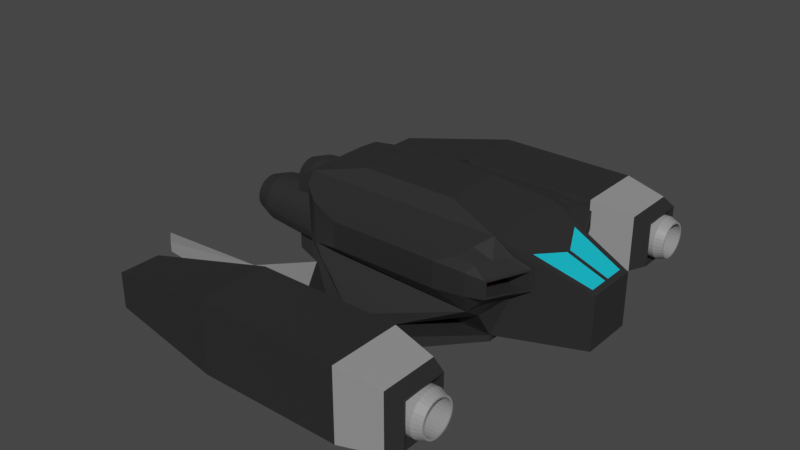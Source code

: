# Source: Grunkyron.blend  (saved by Blender 3.2.14; exported with 4.5.12 LTS)
import bpy
from mathutils import Matrix  # noqa: F401  (used for matrix-valued properties, if any)

bpy.ops.wm.read_factory_settings(use_empty=True)
scene = bpy.context.scene
scene.name = 'Scene'

# ---- collections
col_collection = bpy.data.collections.new('Collection'); scene.collection.children.link(col_collection)

# ---- materials (node trees are filled in below, after node groups)
mat_shipbody = bpy.data.materials.new('ShipBody')
mat_shipbody.alpha_threshold = 0.0
mat_shipbody.use_transparent_shadow = False
mat_shipbody.line_color = (0.0, 0.0, 0.0, 1.0)
mat_metal = bpy.data.materials.new('Metal')
mat_metal.use_transparent_shadow = False
mat_glass = bpy.data.materials.new('Glass')
mat_glass.use_transparent_shadow = False
mat_engine = bpy.data.materials.new('Engine')
mat_engine.use_transparent_shadow = False
mat_weapon = bpy.data.materials.new('Weapon')
mat_weapon.use_transparent_shadow = False

# ---- material node trees
mat_shipbody.use_nodes = True; mat_shipbody.node_tree.nodes.clear()
_N = mat_shipbody.node_tree.nodes; _L = mat_shipbody.node_tree.links
n0 = _N.new('ShaderNodeOutputMaterial'); n0.name = 'Material Output'; n0.location = (300, 300)
n1 = _N.new('ShaderNodeBsdfPrincipled'); n1.name = 'Principled BSDF'; n1.location = (10, 300)
n1.distribution = 'GGX'
n1.subsurface_method = 'RANDOM_WALK_SKIN'
n1.inputs[0].default_value = (0.02539, 0.02539, 0.02539, 1.0)
n1.inputs[2].default_value = 0.4
n1.inputs[3].default_value = 1.45
n1.inputs[27].default_value = (0.0, 0.0, 0.0, 1.0)
n1.inputs[28].default_value = 1.0
_L.new(n1.outputs[0], n0.inputs[0])
n0.is_active_output = True
mat_metal.use_nodes = True; mat_metal.node_tree.nodes.clear()
_N = mat_metal.node_tree.nodes; _L = mat_metal.node_tree.links
n0 = _N.new('ShaderNodeBsdfPrincipled'); n0.name = 'Principled BSDF'; n0.location = (10, 300)
n0.distribution = 'GGX'
n0.subsurface_method = 'RANDOM_WALK_SKIN'
n0.inputs[0].default_value = (0.2846, 0.2846, 0.2846, 1.0)
n0.inputs[3].default_value = 1.45
n0.inputs[27].default_value = (0.0, 0.0, 0.0, 1.0)
n0.inputs[28].default_value = 1.0
n1 = _N.new('ShaderNodeOutputMaterial'); n1.name = 'Material Output'; n1.location = (300, 300)
_L.new(n0.outputs[0], n1.inputs[0])
n1.is_active_output = True
mat_glass.use_nodes = True; mat_glass.node_tree.nodes.clear()
_N = mat_glass.node_tree.nodes; _L = mat_glass.node_tree.links
n0 = _N.new('ShaderNodeBsdfPrincipled'); n0.name = 'Principled BSDF'; n0.location = (10, 300)
n0.distribution = 'GGX'
n0.subsurface_method = 'RANDOM_WALK_SKIN'
n0.inputs[0].default_value = (0.006663, 0.5879, 0.8, 1.0)
n0.inputs[3].default_value = 1.45
n0.inputs[27].default_value = (0.0, 0.0, 0.0, 1.0)
n0.inputs[28].default_value = 1.0
n1 = _N.new('ShaderNodeOutputMaterial'); n1.name = 'Material Output'; n1.location = (300, 300)
_L.new(n0.outputs[0], n1.inputs[0])
n1.is_active_output = True
mat_engine.use_nodes = True; mat_engine.node_tree.nodes.clear()
_N = mat_engine.node_tree.nodes; _L = mat_engine.node_tree.links
n0 = _N.new('ShaderNodeBsdfPrincipled'); n0.name = 'Principled BSDF'; n0.location = (10, 300)
n0.distribution = 'GGX'
n0.subsurface_method = 'RANDOM_WALK_SKIN'
n0.inputs[0].default_value = (0.8, 0.0, 0.002626, 1.0)
n0.inputs[3].default_value = 1.45
n0.inputs[27].default_value = (0.0, 0.0, 0.0, 1.0)
n0.inputs[28].default_value = 1.0
n1 = _N.new('ShaderNodeOutputMaterial'); n1.name = 'Material Output'; n1.location = (300, 300)
_L.new(n0.outputs[0], n1.inputs[0])
n1.is_active_output = True
mat_weapon.use_nodes = True; mat_weapon.node_tree.nodes.clear()
_N = mat_weapon.node_tree.nodes; _L = mat_weapon.node_tree.links
n0 = _N.new('ShaderNodeBsdfPrincipled'); n0.name = 'Principled BSDF'; n0.location = (10, 300)
n0.distribution = 'GGX'
n0.subsurface_method = 'RANDOM_WALK_SKIN'
n0.inputs[0].default_value = (0.8, 0.01799, 0.3802, 1.0)
n0.inputs[3].default_value = 1.45
n0.inputs[27].default_value = (0.0, 0.0, 0.0, 1.0)
n0.inputs[28].default_value = 1.0
n1 = _N.new('ShaderNodeOutputMaterial'); n1.name = 'Material Output'; n1.location = (300, 300)
_L.new(n0.outputs[0], n1.inputs[0])
n1.is_active_output = True

# ---- world
world_world = bpy.data.worlds.new('World'); scene.world = world_world
world_world.use_nodes = True; world_world.node_tree.nodes.clear()
_N = world_world.node_tree.nodes; _L = world_world.node_tree.links
n0 = _N.new('ShaderNodeOutputWorld'); n0.name = 'World Output'; n0.location = (300, 300)
n1 = _N.new('ShaderNodeBackground'); n1.name = 'Background'; n1.location = (10, 300)
n1.inputs[0].default_value = (0.05088, 0.05088, 0.05088, 1.0)
_L.new(n1.outputs[0], n0.inputs[0])
n0.is_active_output = True
world_world.color = (0.05088, 0.05088, 0.05088)
world_world.use_sun_shadow = False
world_world.sun_shadow_jitter_overblur = 0.0

# ---- meshes
me_cube = bpy.data.meshes.new('Cube')
me_cube.from_pydata([(1.0, 1.0, 1.0), (1.0, 1.0, -1.203), (1.0, -1.0, 1.0), (1.0, -1.0, -1.203), (0.551, 1.0, 0.7517), (0.551, 1.0, -0.992), (0.551, -1.0, 0.7517), (0.551, -1.0, -0.992), (5.741, 0.905, 0.9729), (5.667, 1.0, -1.187), (5.741, -0.905, 0.9729), (5.667, -1.0, -1.187), (2.491, 2.0, 0.6667), (2.491, 2.0, 0.07093), (5.0, 2.0, 0.6667), (5.0, 2.0, 0.07093), (7.543, 0.4909, 0.3119), (7.667, 0.6, -0.9333), (7.593, -0.5346, 0.2938), (7.667, -0.6, -0.9333), (1.0, -1.0, -1.333), (1.0, 1.0, -1.333), (5.667, -1.0, -1.333), (5.667, 1.0, -1.333), (3.887, 3.0, -1.0), (2.447, 3.0, -1.0), (3.887, 3.0, -1.333), (2.447, 3.0, -1.333), (5.854, 0.9691, 0.4608), (1.693, 1.7, -0.1856), (5.57, 1.778, 0.4773), (5.579, 1.7, -0.3551), (1.229, 1.35, -0.4354), (5.854, 0.9691, 0.1413), (5.57, 1.778, 0.2318), (5.619, 1.35, -0.5905), (4.068, 2.066, -1.086), (3.219, 2.278, -1.069), (3.051, 2.278, -1.069), (2.295, 2.066, -1.086), (5.22, 3.333, 1.192e-07), (1.883, 3.333, 1.28e-07), (5.22, 3.333, -1.667), (1.883, 3.333, -1.667), (5.22, 5.0, 1.192e-07), (1.883, 5.0, 1.28e-07), (5.22, 5.0, -1.667), (1.883, 5.0, -1.667), (-1.022, 3.686, -1.454), (-1.022, 3.686, -0.6203), (-1.022, 4.648, -1.454), (-1.022, 4.648, -0.6203), (6.22, 3.5, -0.1667), (6.22, 3.5, -1.5), (6.22, 4.833, -0.1667), (6.22, 4.833, -1.5), (6.553, 3.633, -0.2567), (6.553, 3.633, -1.323), (6.553, 4.7, -0.2567), (6.553, 4.7, -1.323), (6.227, 3.715, -0.3381), (6.553, 3.668, -0.2916), (6.553, 3.668, -1.288), (6.227, 3.715, -1.242), (6.553, 4.665, -0.2916), (6.227, 4.619, -0.3381), (6.227, 4.619, -1.242), (6.553, 4.665, -1.288), (6.477, 0.8927, 0.5403), (6.477, 0.8927, 0.05129), (6.087, 1.854, 0.5598), (6.087, 1.854, 0.159), (6.462, 0.9357, 0.4955), (6.462, 0.9357, 0.102), (6.102, 1.811, 0.5133), (6.102, 1.811, 0.2), (2.238, 0.6879, 1.296), (2.238, -0.6879, 1.296), (4.429, 0.6879, 1.296), (4.429, -0.6879, 1.296), (1.229, 1.391, 0.8637), (1.693, 1.718, 0.7518), (5.475, 1.393, 0.8636), (5.343, 1.72, 0.7543), (6.269, 1.334, 0.1007), (6.147, 1.682, 0.1397), (6.259, 1.362, 0.5528), (6.146, 1.684, 0.5564), (6.057, 0.9463, -0.2002), (5.967, 1.342, -0.1163), (5.876, 1.691, -0.05189), (5.698, 1.927, 0.1149), (5.693, 1.927, 0.6132), (5.766, 1.73, 0.7105), (5.917, 1.368, 0.7099), (6.072, 0.959, 0.6941), (0.07932, 2.002, -1.192), (0.5734, 2.838, -1.113), (1.723, 2.0, -1.101), (1.723, 2.0, -1.333), (0.08071, 2.004, -1.322), (0.5759, 2.842, -1.344), (-2.575, 2.138, -1.35), (-2.576, 2.136, -1.219), (-2.079, 2.533, -1.14), (-2.076, 2.537, -1.372), (5.667, 1.0, 1.0), (5.667, -1.0, 1.0), (7.667, 0.6, 0.2667), (7.667, -0.6, 0.2667), (5.741, 0.0, 0.9729), (7.543, 0.05251, 0.3119), (6.667, -0.7198, 0.6333), (6.372, 0.7212, 0.7413), (6.697, 0.05251, 0.6223), (7.593, 0.5346, 0.2938), (7.593, 0.0, 0.2938), (6.282, 0.7923, 0.7742), (6.667, 0.0, 0.6333), (6.218, 4.168, -0.2966), (6.218, 4.265, -0.3061), (6.218, 4.358, -0.3342), (6.218, 4.444, -0.38), (6.218, 4.519, -0.4416), (6.218, 4.581, -0.5166), (6.218, 4.627, -0.6022), (6.218, 4.655, -0.695), (6.218, 4.665, -0.7916), (6.218, 4.655, -0.8882), (6.218, 4.627, -0.981), (6.218, 4.581, -1.067), (6.218, 4.519, -1.142), (6.218, 4.444, -1.203), (6.218, 4.358, -1.249), (6.218, 4.265, -1.277), (6.218, 4.168, -1.287), (6.218, 4.071, -1.277), (6.218, 3.978, -1.249), (6.218, 3.892, -1.203), (6.218, 3.817, -1.142), (6.218, 3.755, -1.067), (6.218, 3.709, -0.981), (6.218, 3.681, -0.8882), (6.218, 3.671, -0.7916), (6.218, 3.681, -0.695), (6.218, 3.709, -0.6022), (6.218, 3.755, -0.5166), (6.218, 3.817, -0.4416), (6.218, 3.892, -0.38), (6.218, 3.978, -0.3342), (6.218, 4.071, -0.3061), (6.647, 4.265, -0.3061), (6.647, 4.168, -0.2966), (6.647, 4.358, -0.3342), (6.647, 4.444, -0.38), (6.647, 4.519, -0.4416), (6.647, 4.581, -0.5166), (6.647, 4.627, -0.6022), (6.647, 4.655, -0.695), (6.647, 4.665, -0.7916), (6.647, 4.655, -0.8882), (6.647, 4.627, -0.981), (6.647, 4.581, -1.067), (6.647, 4.519, -1.142), (6.647, 4.444, -1.203), (6.647, 4.358, -1.249), (6.647, 4.265, -1.277), (6.647, 4.168, -1.287), (6.647, 4.071, -1.277), (6.647, 3.978, -1.249), (6.647, 3.892, -1.203), (6.647, 3.817, -1.142), (6.647, 3.755, -1.067), (6.647, 3.709, -0.981), (6.647, 3.681, -0.8882), (6.647, 3.671, -0.7916), (6.647, 3.681, -0.695), (6.647, 3.709, -0.6022), (6.647, 3.755, -0.5166), (6.647, 3.817, -0.4416), (6.647, 3.892, -0.38), (6.647, 3.978, -0.3342), (6.647, 4.071, -0.3061), (6.848, 4.25, -0.3828), (6.848, 4.168, -0.3748), (6.848, 4.328, -0.4065), (6.848, 4.4, -0.445), (6.848, 4.464, -0.4969), (6.848, 4.516, -0.56), (6.848, 4.554, -0.6321), (6.848, 4.578, -0.7103), (6.848, 4.586, -0.7916), (6.848, 4.578, -0.8729), (6.848, 4.554, -0.9511), (6.848, 4.516, -1.023), (6.848, 4.464, -1.086), (6.848, 4.4, -1.138), (6.848, 4.328, -1.177), (6.848, 4.25, -1.2), (6.848, 4.168, -1.208), (6.848, 4.086, -1.2), (6.848, 4.008, -1.177), (6.848, 3.936, -1.138), (6.848, 3.872, -1.086), (6.848, 3.82, -1.023), (6.848, 3.781, -0.9511), (6.848, 3.758, -0.8729), (6.848, 3.75, -0.7916), (6.848, 3.758, -0.7103), (6.848, 3.781, -0.6321), (6.848, 3.82, -0.56), (6.848, 3.872, -0.4969), (6.848, 3.936, -0.445), (6.848, 4.008, -0.4065), (6.848, 4.086, -0.3828), (6.848, 4.168, -0.4157), (6.244, 4.168, -0.3897), (6.244, 4.252, -0.3979), (6.848, 4.244, -0.4232), (6.244, 4.332, -0.4221), (6.848, 4.316, -0.4451), (6.244, 4.405, -0.461), (6.848, 4.383, -0.4806), (6.244, 4.468, -0.5125), (6.848, 4.441, -0.5281), (6.244, 4.518, -0.5741), (6.848, 4.488, -0.5853), (6.244, 4.555, -0.643), (6.848, 4.523, -0.65), (6.244, 4.578, -0.7162), (6.848, 4.544, -0.7196), (6.244, 4.585, -0.7916), (6.848, 4.551, -0.7916), (6.244, 4.578, -0.8669), (6.848, 4.544, -0.8636), (6.244, 4.555, -0.9402), (6.848, 4.523, -0.9332), (6.244, 4.518, -1.009), (6.848, 4.488, -0.9978), (6.244, 4.468, -1.071), (6.848, 4.441, -1.055), (6.244, 4.405, -1.122), (6.848, 4.383, -1.103), (6.244, 4.332, -1.161), (6.848, 4.316, -1.138), (6.244, 4.252, -1.185), (6.848, 4.244, -1.16), (6.244, 4.168, -1.193), (6.848, 4.168, -1.167), (6.244, 4.084, -1.185), (6.848, 4.092, -1.16), (6.244, 4.004, -1.161), (6.848, 4.019, -1.138), (6.244, 3.931, -1.122), (6.848, 3.953, -1.103), (6.244, 3.868, -1.071), (6.848, 3.895, -1.055), (6.244, 3.817, -1.009), (6.848, 3.848, -0.9978), (6.244, 3.781, -0.9402), (6.848, 3.813, -0.9332), (6.244, 3.758, -0.8669), (6.848, 3.792, -0.8636), (6.244, 3.751, -0.7916), (6.848, 3.785, -0.7916), (6.244, 3.758, -0.7162), (6.848, 3.792, -0.7196), (6.244, 3.781, -0.643), (6.848, 3.813, -0.65), (6.244, 3.817, -0.5741), (6.848, 3.848, -0.5853), (6.244, 3.868, -0.5125), (6.848, 3.895, -0.5281), (6.244, 3.931, -0.461), (6.848, 3.953, -0.4806), (6.244, 4.004, -0.4221), (6.848, 4.019, -0.4451), (6.244, 4.084, -0.3979), (6.848, 4.092, -0.4232), (1.272, 0.6297, 0.5603), (-0.2423, 0.6297, 0.4337), (1.272, 0.4878, 0.5472), (-0.2423, 0.5142, 0.423), (1.272, 0.3514, 0.5084), (-0.2423, 0.4031, 0.3914), (1.272, 0.2257, 0.4454), (-0.2423, 0.3007, 0.3401), (1.272, 0.1155, 0.3606), (-0.2423, 0.211, 0.2711), (1.272, 0.02509, 0.2573), (-0.2423, 0.1374, 0.187), (1.272, -0.0421, 0.1395), (-0.2423, 0.08267, 0.09102), (1.272, -0.08347, 0.01159), (-0.2423, 0.04898, -0.01311), (1.272, -0.09745, -0.1214), (-0.2423, 0.0376, -0.1214), (1.272, -0.08347, -0.2544), (-0.2423, 0.04898, -0.2297), (1.272, -0.0421, -0.3823), (-0.2423, 0.08267, -0.3338), (1.272, 0.02509, -0.5001), (-0.2423, 0.1374, -0.4298), (1.272, 0.1155, -0.6034), (-0.2423, 0.211, -0.5139), (1.272, 0.2257, -0.6882), (-0.2423, 0.3007, -0.5829), (1.272, 0.3514, -0.7512), (-0.2423, 0.4031, -0.6342), (1.272, 0.4878, -0.79), (-0.2423, 0.5142, -0.6658), (1.272, 0.6297, -0.8031), (-0.2423, 0.6297, -0.6765), (1.272, 0.7715, -0.79), (-0.2423, 0.7452, -0.6658), (1.272, 0.9079, -0.7512), (-0.2423, 0.8562, -0.6342), (1.272, 1.034, -0.6882), (-0.2423, 0.9586, -0.5829), (1.272, 1.144, -0.6034), (-0.2423, 1.048, -0.5139), (1.272, 1.234, -0.5001), (-0.2423, 1.122, -0.4298), (1.272, 1.301, -0.3823), (-0.2423, 1.177, -0.3338), (1.272, 1.343, -0.2544), (-0.2423, 1.21, -0.2297), (1.272, 1.357, -0.1214), (-0.2423, 1.222, -0.1214), (1.272, 1.343, 0.01159), (-0.2423, 1.21, -0.01311), (1.272, 1.301, 0.1395), (-0.2423, 1.177, 0.09102), (1.272, 1.234, 0.2573), (-0.2423, 1.122, 0.187), (1.272, 1.144, 0.3606), (-0.2423, 1.048, 0.2711), (1.272, 1.034, 0.4454), (-0.2423, 0.9586, 0.3401), (1.272, 0.9079, 0.5084), (-0.2423, 0.8562, 0.3914), (1.272, 0.7715, 0.5472), (-0.2423, 0.7452, 0.423), (-0.3656, 0.5633, 0.1793), (-0.3656, 0.6297, 0.1854), (-0.3656, 0.4998, 0.1612), (-0.3656, 0.4416, 0.1321), (-0.3656, 0.3912, 0.09329), (-0.3656, 0.3503, 0.04655), (-0.3656, 0.3202, -0.006157), (-0.3656, 0.3019, -0.06281), (-0.3656, 0.2958, -0.1214), (-0.3656, 0.3019, -0.18), (-0.3656, 0.3202, -0.2366), (-0.3656, 0.3503, -0.2894), (-0.3656, 0.3912, -0.3361), (-0.3656, 0.4416, -0.3749), (-0.3656, 0.4998, -0.404), (-0.3656, 0.5633, -0.4221), (-0.3656, 0.6297, -0.4282), (-0.3656, 0.696, -0.4221), (-0.3656, 0.7595, -0.404), (-0.3656, 0.8177, -0.3749), (-0.3656, 0.8681, -0.3361), (-0.3656, 0.909, -0.2894), (-0.3656, 0.9391, -0.2366), (-0.3656, 0.9574, -0.18), (-0.3656, 0.9636, -0.1214), (-0.3656, 0.9574, -0.06281), (-0.3656, 0.9391, -0.006157), (-0.3656, 0.909, 0.04655), (-0.3656, 0.8681, 0.09329), (-0.3656, 0.8177, 0.1321), (-0.3656, 0.7595, 0.1612), (-0.3656, 0.696, 0.1793), (-0.6552, 0.5447, 0.2792), (-0.6552, 0.6297, 0.287), (-0.6552, 0.463, 0.2559), (-0.6552, 0.3877, 0.2182), (-0.6552, 0.3216, 0.1674), (-0.6552, 0.2675, 0.1055), (-0.6552, 0.2272, 0.03489), (-0.6552, 0.2024, -0.04173), (-0.6552, 0.1941, -0.1214), (-0.6552, 0.2024, -0.2011), (-0.6552, 0.2272, -0.2777), (-0.6552, 0.2675, -0.3483), (-0.6552, 0.3216, -0.4102), (-0.6552, 0.3877, -0.461), (-0.6552, 0.463, -0.4987), (-0.6552, 0.5447, -0.522), (-0.6552, 0.6297, -0.5298), (-0.6552, 0.7146, -0.522), (-0.6552, 0.7964, -0.4987), (-0.6552, 0.8717, -0.461), (-0.6552, 0.9377, -0.4102), (-0.6552, 0.9918, -0.3483), (-0.6552, 1.032, -0.2777), (-0.6552, 1.057, -0.2011), (-0.6552, 1.065, -0.1214), (-0.6552, 1.057, -0.04173), (-0.6552, 1.032, 0.03489), (-0.6552, 0.9919, 0.1055), (-0.6552, 0.9377, 0.1674), (-0.6552, 0.8717, 0.2182), (-0.6552, 0.7964, 0.2559), (-0.6552, 0.7146, 0.2792), (-0.6552, 0.5549, 0.2245), (-0.6552, 0.6297, 0.2314), (-0.6552, 0.4831, 0.2041), (-0.6552, 0.4172, 0.171), (-0.6552, 0.3597, 0.1268), (-0.6552, 0.3128, 0.07321), (-0.6552, 0.2782, 0.01241), (-0.6552, 0.2569, -0.05327), (-0.6552, 0.2498, -0.1214), (-0.6552, 0.2569, -0.1895), (-0.6552, 0.2782, -0.2552), (-0.6552, 0.3128, -0.316), (-0.6552, 0.3597, -0.3696), (-0.6552, 0.4172, -0.4138), (-0.6552, 0.4831, -0.4469), (-0.6552, 0.5549, -0.4673), (-0.6552, 0.6297, -0.4742), (-0.6552, 0.7044, -0.4673), (-0.6552, 0.7762, -0.4469), (-0.6552, 0.8421, -0.4138), (-0.6552, 0.8996, -0.3696), (-0.6552, 0.9465, -0.316), (-0.6552, 0.9812, -0.2552), (-0.6552, 1.002, -0.1895), (-0.6552, 1.01, -0.1214), (-0.6552, 1.002, -0.05327), (-0.6552, 0.9812, 0.01241), (-0.6552, 0.9465, 0.07321), (-0.6552, 0.8996, 0.1268), (-0.6552, 0.8421, 0.171), (-0.6552, 0.7762, 0.2041), (-0.6552, 0.7044, 0.2245)], [], [(0, 4, 6, 2), (3, 2, 6, 7), (7, 6, 4, 5), (5, 1, 3, 7), (5, 4, 0, 1), (107, 11, 19, 109), (1, 9, 24, 25, 98), (2, 107, 79, 77), (2, 3, 11, 107), (13, 12, 14, 15), (31, 29, 13, 15), (17, 108, 109, 19), (118, 112, 18, 116), (9, 106, 108, 17), (11, 9, 17, 19), (20, 21, 23, 22), (9, 11, 22, 23), (3, 1, 21, 20), (11, 3, 20, 22), (27, 25, 41, 43), (9, 23, 26, 24), (23, 21, 99, 27, 26), (29, 31, 37, 38), (0, 80, 32, 1), (106, 82, 80, 0), (9, 1, 32, 35), (36, 39, 38, 37), (35, 32, 39, 36), (31, 35, 36, 37), (32, 29, 38, 39), (40, 42, 53, 52), (26, 27, 43, 42), (24, 26, 42, 40), (25, 24, 40, 41), (45, 44, 46, 47), (41, 40, 44, 45), (47, 43, 48, 50), (42, 43, 47, 46), (48, 49, 51, 50), (45, 47, 50, 51), (43, 41, 49, 48), (41, 45, 51, 49), (53, 55, 59, 57), (44, 40, 52, 54), (42, 46, 55, 53), (46, 44, 54, 55), (61, 64, 58, 56), (52, 53, 57, 56), (54, 52, 56, 58), (55, 54, 58, 59), (60, 63, 66, 65), (64, 67, 59, 58), (67, 62, 57, 59), (61, 62, 63, 60), (65, 66, 67, 64), (62, 67, 66, 63), (64, 61, 60, 65), (62, 61, 56, 57), (34, 30, 28, 33), (106, 9, 88, 69, 68, 95), (70, 71, 91, 92), (86, 95, 68), (71, 90, 91), (73, 72, 68, 69), (74, 75, 71, 70), (72, 74, 70, 87, 86, 68), (75, 73, 69, 84, 85, 71), (33, 28, 72, 73), (30, 34, 75, 74), (28, 30, 74, 72), (34, 33, 73, 75), (76, 77, 79, 78), (0, 2, 77, 76), (106, 0, 76, 78), (107, 106, 78, 79), (87, 94, 86), (70, 93, 87), (89, 35, 31), (88, 9, 35), (31, 15, 91), (85, 89, 90), (84, 88, 89), (14, 92, 91, 15), (83, 93, 92), (82, 94, 93), (94, 82, 106), (1, 98, 97, 96), (99, 98, 25, 27), (97, 101, 105, 104), (21, 1, 96, 100), (98, 99, 101, 97), (99, 21, 100, 101), (102, 103, 104, 105), (96, 97, 104, 103), (101, 100, 102, 105), (100, 96, 103, 102), (81, 80, 82, 83), (14, 12, 81, 83), (29, 32, 80, 81), (12, 13, 29, 81), (10, 110, 8, 106, 107), (115, 116, 18, 109, 108), (18, 112, 10, 107, 109), (8, 117, 115, 108, 106), (113, 114, 111, 16), (8, 110, 118, 117), (110, 10, 112, 118), (16, 111, 116, 115), (113, 16, 115, 117), (111, 114, 118, 116), (114, 113, 117, 118), (119, 152, 151, 120), (120, 151, 153, 121), (121, 153, 154, 122), (122, 154, 155, 123), (123, 155, 156, 124), (124, 156, 157, 125), (125, 157, 158, 126), (126, 158, 159, 127), (127, 159, 160, 128), (128, 160, 161, 129), (129, 161, 162, 130), (130, 162, 163, 131), (131, 163, 164, 132), (132, 164, 165, 133), (133, 165, 166, 134), (134, 166, 167, 135), (135, 167, 168, 136), (136, 168, 169, 137), (137, 169, 170, 138), (138, 170, 171, 139), (139, 171, 172, 140), (140, 172, 173, 141), (141, 173, 174, 142), (142, 174, 175, 143), (143, 175, 176, 144), (144, 176, 177, 145), (145, 177, 178, 146), (146, 178, 179, 147), (147, 179, 180, 148), (148, 180, 181, 149), (278, 215, 184, 214), (149, 181, 182, 150), (150, 182, 152, 119), (119, 120, 121, 122, 123, 124, 125, 126, 127, 128, 129, 130, 131, 132, 133, 134, 135, 136, 137, 138, 139, 140, 141, 142, 143, 144, 145, 146, 147, 148, 149, 150), (184, 183, 151, 152), (183, 185, 153, 151), (185, 186, 154, 153), (186, 187, 155, 154), (187, 188, 156, 155), (188, 189, 157, 156), (189, 190, 158, 157), (190, 191, 159, 158), (191, 192, 160, 159), (192, 193, 161, 160), (193, 194, 162, 161), (194, 195, 163, 162), (195, 196, 164, 163), (196, 197, 165, 164), (197, 198, 166, 165), (198, 199, 167, 166), (199, 200, 168, 167), (200, 201, 169, 168), (201, 202, 170, 169), (202, 203, 171, 170), (203, 204, 172, 171), (204, 205, 173, 172), (205, 206, 174, 173), (206, 207, 175, 174), (207, 208, 176, 175), (208, 209, 177, 176), (209, 210, 178, 177), (210, 211, 179, 178), (211, 212, 180, 179), (212, 213, 181, 180), (213, 214, 182, 181), (214, 184, 152, 182), (217, 216, 277, 275, 273, 271, 269, 267, 265, 263, 261, 259, 257, 255, 253, 251, 249, 247, 245, 243, 241, 239, 237, 235, 233, 231, 229, 227, 225, 223, 221, 219), (220, 222, 186, 185), (222, 224, 187, 186), (224, 226, 188, 187), (226, 228, 189, 188), (228, 230, 190, 189), (230, 232, 191, 190), (232, 234, 192, 191), (234, 236, 193, 192), (236, 238, 194, 193), (238, 240, 195, 194), (240, 242, 196, 195), (242, 244, 197, 196), (244, 246, 198, 197), (246, 248, 199, 198), (248, 250, 200, 199), (250, 252, 201, 200), (252, 254, 202, 201), (254, 256, 203, 202), (256, 258, 204, 203), (258, 260, 205, 204), (260, 262, 206, 205), (262, 264, 207, 206), (264, 266, 208, 207), (266, 268, 209, 208), (268, 270, 210, 209), (270, 272, 211, 210), (272, 274, 212, 211), (274, 276, 213, 212), (276, 278, 214, 213), (218, 220, 185, 183), (218, 215, 216, 217), (220, 218, 217, 219), (222, 220, 219, 221), (224, 222, 221, 223), (226, 224, 223, 225), (228, 226, 225, 227), (230, 228, 227, 229), (232, 230, 229, 231), (234, 232, 231, 233), (236, 234, 233, 235), (238, 236, 235, 237), (240, 238, 237, 239), (242, 240, 239, 241), (244, 242, 241, 243), (246, 244, 243, 245), (248, 246, 245, 247), (250, 248, 247, 249), (252, 250, 249, 251), (254, 252, 251, 253), (256, 254, 253, 255), (258, 256, 255, 257), (260, 258, 257, 259), (262, 260, 259, 261), (264, 262, 261, 263), (266, 264, 263, 265), (268, 266, 265, 267), (270, 268, 267, 269), (272, 270, 269, 271), (274, 272, 271, 273), (276, 274, 273, 275), (278, 276, 275, 277), (215, 278, 277, 216), (215, 218, 183, 184), (279, 280, 282, 281), (281, 282, 284, 283), (283, 284, 286, 285), (285, 286, 288, 287), (287, 288, 290, 289), (289, 290, 292, 291), (291, 292, 294, 293), (293, 294, 296, 295), (295, 296, 298, 297), (297, 298, 300, 299), (299, 300, 302, 301), (301, 302, 304, 303), (303, 304, 306, 305), (305, 306, 308, 307), (307, 308, 310, 309), (309, 310, 312, 311), (311, 312, 314, 313), (313, 314, 316, 315), (315, 316, 318, 317), (317, 318, 320, 319), (319, 320, 322, 321), (321, 322, 324, 323), (323, 324, 326, 325), (325, 326, 328, 327), (327, 328, 330, 329), (329, 330, 332, 331), (331, 332, 334, 333), (333, 334, 336, 335), (335, 336, 338, 337), (337, 338, 340, 339), (280, 342, 406, 376), (339, 340, 342, 341), (341, 342, 280, 279), (279, 281, 283, 285, 287, 289, 291, 293, 295, 297, 299, 301, 303, 305, 307, 309, 311, 313, 315, 317, 319, 321, 323, 325, 327, 329, 331, 333, 335, 337, 339, 341), (343, 344, 374, 373, 372, 371, 370, 369, 368, 367, 366, 365, 364, 363, 362, 361, 360, 359, 358, 357, 356, 355, 354, 353, 352, 351, 350, 349, 348, 347, 346, 345), (300, 298, 384, 385), (318, 316, 393, 394), (336, 334, 402, 403), (292, 290, 380, 381), (310, 308, 389, 390), (328, 326, 398, 399), (284, 282, 375, 377), (302, 300, 385, 386), (320, 318, 394, 395), (338, 336, 403, 404), (294, 292, 381, 382), (312, 310, 390, 391), (330, 328, 399, 400), (286, 284, 377, 378), (304, 302, 386, 387), (322, 320, 395, 396), (340, 338, 404, 405), (296, 294, 382, 383), (314, 312, 391, 392), (332, 330, 400, 401), (288, 286, 378, 379), (306, 304, 387, 388), (324, 322, 396, 397), (342, 340, 405, 406), (298, 296, 383, 384), (316, 314, 392, 393), (334, 332, 401, 402), (290, 288, 379, 380), (308, 306, 388, 389), (326, 324, 397, 398), (282, 280, 376, 375), (408, 407, 375, 376), (407, 409, 377, 375), (409, 410, 378, 377), (410, 411, 379, 378), (411, 412, 380, 379), (412, 413, 381, 380), (413, 414, 382, 381), (414, 415, 383, 382), (415, 416, 384, 383), (416, 417, 385, 384), (417, 418, 386, 385), (418, 419, 387, 386), (419, 420, 388, 387), (420, 421, 389, 388), (421, 422, 390, 389), (422, 423, 391, 390), (423, 424, 392, 391), (424, 425, 393, 392), (425, 426, 394, 393), (426, 427, 395, 394), (427, 428, 396, 395), (428, 429, 397, 396), (429, 430, 398, 397), (430, 431, 399, 398), (431, 432, 400, 399), (432, 433, 401, 400), (433, 434, 402, 401), (434, 435, 403, 402), (435, 436, 404, 403), (436, 437, 405, 404), (437, 438, 406, 405), (438, 408, 376, 406), (344, 343, 407, 408), (343, 345, 409, 407), (345, 346, 410, 409), (346, 347, 411, 410), (347, 348, 412, 411), (348, 349, 413, 412), (349, 350, 414, 413), (350, 351, 415, 414), (351, 352, 416, 415), (352, 353, 417, 416), (353, 354, 418, 417), (354, 355, 419, 418), (355, 356, 420, 419), (356, 357, 421, 420), (357, 358, 422, 421), (358, 359, 423, 422), (359, 360, 424, 423), (360, 361, 425, 424), (361, 362, 426, 425), (362, 363, 427, 426), (363, 364, 428, 427), (364, 365, 429, 428), (365, 366, 430, 429), (366, 367, 431, 430), (367, 368, 432, 431), (368, 369, 433, 432), (369, 370, 434, 433), (370, 371, 435, 434), (371, 372, 436, 435), (372, 373, 437, 436), (373, 374, 438, 437), (374, 344, 408, 438), (71, 85, 90), (89, 31, 90), (88, 35, 89), (31, 91, 90), (85, 84, 89), (84, 69, 88), (86, 94, 95), (87, 93, 94), (70, 92, 93), (83, 92, 14), (82, 93, 83), (94, 106, 95)])
me_cube.polygons.foreach_set('material_index', [0, 0, 0, 0, 0, 0, 0, 0, 0, 0, 0, 0, 0, 0, 0, 0, 0, 0, 0, 0, 0, 0, 0, 0, 0, 0, 0, 0, 0, 0, 1, 0, 0, 0, 0, 0, 0, 0, 0, 0, 0, 0, 0, 1, 1, 1, 0, 0, 0, 0, 0, 0, 0, 0, 0, 0, 0, 0, 3, 0, 0, 0, 0, 0, 0, 0, 0, 0, 0, 0, 0, 0, 0, 0, 0, 0, 0, 0, 0, 0, 0, 0, 0, 0, 0, 0, 1, 0, 1, 1, 1, 1, 1, 1, 1, 1, 0, 0, 0, 0, 0, 0, 0, 0, 2, 0, 0, 0, 0, 0, 0, 1, 1, 1, 1, 1, 1, 1, 1, 1, 1, 1, 1, 1, 1, 1, 1, 1, 1, 1, 1, 1, 1, 1, 1, 1, 1, 1, 1, 1, 1, 1, 1, 1, 0, 1, 1, 1, 1, 1, 1, 1, 1, 1, 1, 1, 1, 1, 1, 1, 1, 1, 1, 1, 1, 1, 1, 1, 1, 1, 1, 1, 1, 1, 1, 1, 1, 4, 1, 1, 1, 1, 1, 1, 1, 1, 1, 1, 1, 1, 1, 1, 1, 1, 1, 1, 1, 1, 1, 1, 1, 1, 1, 1, 1, 1, 1, 1, 1, 1, 1, 1, 1, 1, 1, 1, 1, 1, 1, 1, 1, 1, 1, 1, 1, 1, 1, 1, 1, 1, 1, 1, 1, 1, 1, 1, 1, 1, 1, 1, 1, 0, 0, 0, 0, 0, 0, 0, 0, 0, 0, 0, 0, 0, 0, 0, 0, 0, 0, 0, 0, 0, 0, 0, 0, 0, 0, 0, 0, 0, 0, 0, 0, 0, 0, 3, 0, 0, 0, 0, 0, 0, 0, 0, 0, 0, 0, 0, 0, 0, 0, 0, 0, 0, 0, 0, 0, 0, 0, 0, 0, 0, 0, 0, 0, 0, 0, 0, 0, 0, 0, 0, 0, 0, 0, 0, 0, 0, 0, 0, 0, 0, 0, 0, 0, 0, 0, 0, 0, 0, 0, 0, 0, 0, 0, 0, 0, 0, 0, 0, 0, 0, 0, 0, 0, 0, 0, 0, 0, 0, 0, 0, 0, 0, 0, 0, 0, 0, 0, 0, 0, 0, 0, 0, 0, 0, 0, 0, 0, 0, 0, 0, 0, 0, 0, 0, 0, 0, 0, 0, 0, 0, 0])
_uv = me_cube.uv_layers.new(name='UVMap')
_uv.uv.foreach_set('vector', [0.3491, 0.4024, 0.3053, 0.4024, 0.3053, 0.2071, 0.3491, 0.2071, 0.3491, 0.4007, 0.3491, 0.6157, 0.3053, 0.5915, 0.3053, 0.4213, 0.2071, 0.4213, 0.2071, 0.5915, 0.4024, 0.5915, 0.4024, 0.4213, 0.3053, 0.4024, 0.3491, 0.4024, 0.3491, 0.2071, 0.3053, 0.2071, 0.3053, 0.4213, 0.3053, 0.5915, 0.3491, 0.6157, 0.3491, 0.4007, 0.8047, 0.6157, 0.8047, 0.4023, 1.0, 0.427, 1.0, 0.5441, 0.3491, 0.4024, 0.8047, 0.4024, 0.631, 0.5976, 0.4904, 0.5976, 0.4198, 0.5, 0.3491, 0.2071, 0.8047, 0.2071, 0.6839, 0.2376, 0.47, 0.2376, 0.3491, 0.6157, 0.3491, 0.4007, 0.8047, 0.4023, 0.8047, 0.6157, 0.4948, 0.525, 0.4948, 0.5832, 0.7397, 0.5832, 0.7397, 0.525, 0.7962, 0.4834, 0.4168, 0.5, 0.4948, 0.525, 0.7397, 0.525, 0.3633, 0.427, 0.3633, 0.5441, 0.2462, 0.5441, 0.2462, 0.427, 0.9024, 0.3047, 0.9024, 0.2345, 0.9928, 0.2525, 0.9928, 0.3047, 0.8047, 0.4023, 0.8047, 0.6157, 1.0, 0.5441, 1.0, 0.427, 0.8047, 0.2071, 0.8047, 0.4024, 1.0, 0.3633, 1.0, 0.2462, 0.3491, 0.2071, 0.3491, 0.4024, 0.8047, 0.4024, 0.8047, 0.2071, 0.4024, 0.4023, 0.2071, 0.4023, 0.2071, 0.3879, 0.4024, 0.3879, 0.2071, 0.4007, 0.4024, 0.4007, 0.4024, 0.3879, 0.2071, 0.3879, 0.8047, 0.4023, 0.3491, 0.4007, 0.3491, 0.3879, 0.8047, 0.3879, 0.4904, 0.3879, 0.4904, 0.4205, 0.4354, 0.5181, 0.4354, 0.3554, 0.4024, 0.4023, 0.4024, 0.3879, 0.5976, 0.3879, 0.5976, 0.4205, 0.8047, 0.4024, 0.3491, 0.4024, 0.4198, 0.5, 0.4904, 0.5976, 0.631, 0.5976, 0.4168, 0.5, 0.7962, 0.4834, 0.5658, 0.4137, 0.5494, 0.4137, 0.4024, 0.6157, 0.4405, 0.6024, 0.4365, 0.4756, 0.4024, 0.4007, 0.8047, 0.4024, 0.786, 0.4407, 0.3715, 0.4405, 0.3491, 0.4024, 0.8047, 0.4023, 0.3491, 0.4007, 0.3715, 0.4756, 0.8001, 0.4605, 0.6487, 0.5064, 0.4756, 0.5064, 0.5494, 0.5272, 0.5658, 0.5272, 0.8001, 0.4365, 0.3715, 0.4365, 0.4756, 0.5064, 0.6487, 0.5064, 0.7962, 0.4834, 0.8001, 0.4605, 0.6487, 0.4121, 0.5658, 0.4137, 0.3715, 0.4756, 0.4168, 0.5, 0.5494, 0.4137, 0.4756, 0.4121, 0.7611, 0.5181, 0.7611, 0.3554, 0.8588, 0.3717, 0.8588, 0.5018, 0.631, 0.5976, 0.4904, 0.5976, 0.4354, 0.6302, 0.7611, 0.6302, 0.631, 0.4205, 0.631, 0.3879, 0.7611, 0.3554, 0.7611, 0.5181, 0.4904, 0.4205, 0.631, 0.4205, 0.7611, 0.5181, 0.4354, 0.5181, 0.4354, 0.5181, 0.7611, 0.5181, 0.7611, 0.3554, 0.4354, 0.3554, 0.4354, 0.6302, 0.7611, 0.6302, 0.7611, 0.7929, 0.4354, 0.7929, 0.4354, 0.7929, 0.4354, 0.6302, 0.1517, 0.6646, 0.1517, 0.7585, 0.7611, 0.6302, 0.4354, 0.6302, 0.4354, 0.7929, 0.7611, 0.7929, 0.6646, 0.3762, 0.6646, 0.4576, 0.7585, 0.4576, 0.7585, 0.3762, 0.4354, 0.5181, 0.4354, 0.3554, 0.1517, 0.3762, 0.1517, 0.4576, 0.4354, 0.3554, 0.4354, 0.5181, 0.1517, 0.4576, 0.1517, 0.3762, 0.4354, 0.6302, 0.4354, 0.7929, 0.1517, 0.7585, 0.1517, 0.6646, 0.8588, 0.6464, 0.8588, 0.7766, 0.8913, 0.7636, 0.8913, 0.6595, 0.7611, 0.7929, 0.7611, 0.6302, 0.8588, 0.6464, 0.8588, 0.7766, 0.7611, 0.6302, 0.7611, 0.7929, 0.8588, 0.7766, 0.8588, 0.6464, 0.7611, 0.3554, 0.7611, 0.5181, 0.8588, 0.5018, 0.8588, 0.3717, 0.6629, 0.4896, 0.7602, 0.4896, 0.7636, 0.4931, 0.6595, 0.4931, 0.8588, 0.5018, 0.8588, 0.3717, 0.8913, 0.3889, 0.8913, 0.4931, 0.8588, 0.7766, 0.8588, 0.6464, 0.8913, 0.6595, 0.8913, 0.7636, 0.8588, 0.3717, 0.8588, 0.5018, 0.8913, 0.4931, 0.8913, 0.3889, 0.6674, 0.4851, 0.6674, 0.3969, 0.7556, 0.3969, 0.7556, 0.4851, 0.7602, 0.4896, 0.7602, 0.3923, 0.7636, 0.3889, 0.7636, 0.4931, 0.7602, 0.3923, 0.6629, 0.3923, 0.6595, 0.3889, 0.7636, 0.3889, 0.8913, 0.4896, 0.8913, 0.3923, 0.8595, 0.3969, 0.8595, 0.4851, 0.8595, 0.4851, 0.8595, 0.3969, 0.8913, 0.3923, 0.8913, 0.4896, 0.8913, 0.6629, 0.8913, 0.7602, 0.8595, 0.7556, 0.8595, 0.6674, 0.8913, 0.7602, 0.8913, 0.6629, 0.8595, 0.6674, 0.8595, 0.7556, 0.6629, 0.3923, 0.6629, 0.4896, 0.6595, 0.4931, 0.6595, 0.3889, 0.4783, 0.5407, 0.4783, 0.5647, 0.3994, 0.5631, 0.3994, 0.5319, 0.8047, 0.6157, 0.8047, 0.4023, 0.8428, 0.4986, 0.8838, 0.5231, 0.8838, 0.5709, 0.8443, 0.5859, 0.8457, 0.5728, 0.8457, 0.5336, 0.8078, 0.5293, 0.8073, 0.578, 0.8626, 0.4377, 0.8443, 0.3984, 0.8838, 0.3919, 0.8457, 0.4857, 0.8251, 0.4698, 0.8078, 0.4929, 0.3961, 0.5281, 0.3961, 0.5665, 0.3919, 0.5709, 0.3919, 0.5231, 0.4815, 0.5682, 0.4815, 0.5376, 0.4857, 0.5336, 0.4857, 0.5728, 0.3961, 0.5665, 0.4815, 0.5682, 0.4857, 0.5728, 0.4692, 0.5724, 0.4377, 0.5721, 0.3919, 0.5709, 0.4815, 0.5376, 0.3961, 0.5281, 0.3919, 0.5231, 0.4349, 0.5279, 0.469, 0.5318, 0.4857, 0.5336, 0.823, 0.5319, 0.823, 0.5631, 0.8823, 0.5665, 0.8823, 0.5281, 0.7953, 0.5647, 0.7953, 0.5407, 0.8472, 0.5376, 0.8472, 0.5682, 0.823, 0.3994, 0.7953, 0.4783, 0.8472, 0.4815, 0.8823, 0.3961, 0.7953, 0.4783, 0.823, 0.3994, 0.8823, 0.3961, 0.8472, 0.4815, 0.47, 0.3719, 0.47, 0.2376, 0.6839, 0.2376, 0.6839, 0.3719, 0.3491, 0.4024, 0.3491, 0.2071, 0.47, 0.2376, 0.47, 0.3719, 0.8047, 0.4024, 0.3491, 0.4024, 0.47, 0.3719, 0.6839, 0.3719, 0.8047, 0.2071, 0.8047, 0.4024, 0.6839, 0.3719, 0.6839, 0.2376, 0.8515, 0.4692, 0.8292, 0.4383, 0.8626, 0.4377, 0.8457, 0.4857, 0.8144, 0.4737, 0.8515, 0.4692, 0.4357, 0.5068, 0.4365, 0.4605, 0.4707, 0.4834, 0.3971, 0.4986, 0.4024, 0.4023, 0.4365, 0.4605, 0.7962, 0.4834, 0.7397, 0.525, 0.8078, 0.5293, 0.8516, 0.469, 0.8341, 0.4357, 0.8251, 0.4698, 0.8635, 0.4349, 0.8428, 0.3971, 0.8341, 0.4357, 0.7397, 0.5832, 0.8073, 0.578, 0.8078, 0.5293, 0.7397, 0.525, 0.7732, 0.4727, 0.8144, 0.4737, 0.8073, 0.4929, 0.786, 0.4407, 0.8292, 0.4383, 0.8144, 0.4737, 0.8292, 0.4383, 0.786, 0.4407, 0.8047, 0.4024, 0.3491, 0.4024, 0.4198, 0.5, 0.3075, 0.5819, 0.2593, 0.5002, 0.5, 0.3879, 0.5, 0.4106, 0.5976, 0.4205, 0.5976, 0.3879, 0.3075, 0.4095, 0.3077, 0.3869, 0.0488, 0.3842, 0.04856, 0.4068, 0.4024, 0.3879, 0.4024, 0.4007, 0.5002, 0.4018, 0.5004, 0.389, 0.4198, 0.4106, 0.4198, 0.3879, 0.3077, 0.3869, 0.3075, 0.4095, 0.4198, 0.5, 0.3491, 0.4024, 0.2594, 0.5004, 0.3077, 0.5822, 0.0001357, 0.3864, 0.0, 0.3991, 0.04856, 0.4068, 0.0488, 0.3842, 0.2593, 0.5002, 0.3075, 0.5819, 0.04856, 0.5521, 0.0, 0.5133, 0.3077, 0.5822, 0.2594, 0.5004, 0.0001357, 0.5135, 0.0488, 0.5524, 0.2594, 0.389, 0.2593, 0.4018, 0.0, 0.3991, 0.0001357, 0.3864, 0.4168, 0.4725, 0.3715, 0.4405, 0.786, 0.4407, 0.7732, 0.4727, 0.7397, 0.5, 0.4948, 0.5, 0.4168, 0.4725, 0.7732, 0.4727, 0.4168, 0.5, 0.3715, 0.4756, 0.3715, 0.6024, 0.4168, 0.5915, 0.4948, 0.5832, 0.4948, 0.525, 0.4168, 0.5, 0.4168, 0.5915, 0.812, 0.2164, 0.812, 0.3047, 0.812, 0.3931, 0.8047, 0.4024, 0.8047, 0.2071, 0.9928, 0.3569, 0.9928, 0.3047, 0.9928, 0.2525, 1.0, 0.2462, 1.0, 0.3633, 0.9928, 0.2525, 0.9024, 0.2345, 0.812, 0.2164, 0.8047, 0.2071, 1.0, 0.2462, 0.812, 0.3931, 0.8649, 0.3821, 0.9928, 0.3569, 1.0, 0.3633, 0.8047, 0.4024, 0.8736, 0.3752, 0.9053, 0.3099, 0.988, 0.3099, 0.988, 0.3527, 0.812, 0.3931, 0.812, 0.3047, 0.9024, 0.3047, 0.8649, 0.3821, 0.812, 0.3047, 0.812, 0.2164, 0.9024, 0.2345, 0.9024, 0.3047, 0.988, 0.3527, 0.988, 0.3099, 0.9928, 0.3047, 0.9928, 0.3569, 0.8736, 0.3752, 0.988, 0.3527, 0.9928, 0.3569, 0.8649, 0.3821, 0.988, 0.3099, 0.9053, 0.3099, 0.9024, 0.3047, 0.9928, 0.3047, 0.9053, 0.3099, 0.8736, 0.3752, 0.8649, 0.3821, 0.9024, 0.3047, 0.8586, 0.7117, 0.9005, 0.7117, 0.9005, 0.7211, 0.8586, 0.7211, 0.8586, 0.7211, 0.9005, 0.7211, 0.9005, 0.7302, 0.8586, 0.7302, 0.8586, 0.7302, 0.9005, 0.7302, 0.9005, 0.7386, 0.8586, 0.7386, 0.8586, 0.7386, 0.9005, 0.7386, 0.9005, 0.746, 0.8586, 0.746, 0.8586, 0.475, 0.9005, 0.475, 0.9005, 0.4677, 0.8586, 0.4677, 0.8586, 0.4677, 0.9005, 0.4677, 0.9005, 0.4593, 0.8586, 0.4593, 0.8586, 0.4593, 0.9005, 0.4593, 0.9005, 0.4503, 0.8586, 0.4503, 0.8586, 0.4503, 0.9005, 0.4503, 0.9005, 0.4408, 0.8586, 0.4408, 0.8586, 0.4408, 0.9005, 0.4408, 0.9005, 0.4314, 0.8586, 0.4314, 0.8586, 0.4314, 0.9005, 0.4314, 0.9005, 0.4223, 0.8586, 0.4223, 0.8586, 0.4223, 0.9005, 0.4223, 0.9005, 0.414, 0.8586, 0.414, 0.8586, 0.414, 0.9005, 0.414, 0.9005, 0.4067, 0.8586, 0.4067, 0.8586, 0.746, 0.9005, 0.746, 0.9005, 0.7386, 0.8586, 0.7386, 0.8586, 0.7386, 0.9005, 0.7386, 0.9005, 0.7302, 0.8586, 0.7302, 0.8586, 0.7302, 0.9005, 0.7302, 0.9005, 0.7211, 0.8586, 0.7211, 0.8586, 0.7211, 0.9005, 0.7211, 0.9005, 0.7117, 0.8586, 0.7117, 0.8586, 0.7117, 0.9005, 0.7117, 0.9005, 0.7022, 0.8586, 0.7022, 0.8586, 0.7022, 0.9005, 0.7022, 0.9005, 0.6931, 0.8586, 0.6931, 0.8586, 0.6931, 0.9005, 0.6931, 0.9005, 0.6847, 0.8586, 0.6847, 0.8586, 0.6847, 0.9005, 0.6847, 0.9005, 0.6774, 0.8586, 0.6774, 0.8586, 0.4067, 0.9005, 0.4067, 0.9005, 0.414, 0.8586, 0.414, 0.8586, 0.414, 0.9005, 0.414, 0.9005, 0.4223, 0.8586, 0.4223, 0.8586, 0.4223, 0.9005, 0.4223, 0.9005, 0.4314, 0.8586, 0.4314, 0.8586, 0.4314, 0.9005, 0.4314, 0.9005, 0.4408, 0.8586, 0.4408, 0.8586, 0.4408, 0.9005, 0.4408, 0.9005, 0.4503, 0.8586, 0.4503, 0.8586, 0.4503, 0.9005, 0.4503, 0.9005, 0.4593, 0.8586, 0.4593, 0.8586, 0.4593, 0.9005, 0.4593, 0.9005, 0.4677, 0.8586, 0.4677, 0.8586, 0.4677, 0.9005, 0.4677, 0.9005, 0.475, 0.8586, 0.475, 0.8586, 0.6774, 0.9005, 0.6774, 0.9005, 0.6847, 0.8586, 0.6847, 0.8586, 0.6847, 0.9005, 0.6847, 0.9005, 0.6931, 0.8586, 0.6931, 0.7043, 0.4768, 0.7117, 0.4775, 0.7117, 0.4815, 0.7037, 0.4807, 0.8586, 0.6931, 0.9005, 0.6931, 0.9005, 0.7022, 0.8586, 0.7022, 0.8586, 0.7022, 0.9005, 0.7022, 0.9005, 0.7117, 0.8586, 0.7117, 0.7117, 0.4892, 0.7211, 0.4882, 0.7302, 0.4855, 0.7386, 0.481, 0.746, 0.475, 0.752, 0.4677, 0.7565, 0.4593, 0.7592, 0.4503, 0.7602, 0.4408, 0.7592, 0.4314, 0.7565, 0.4223, 0.752, 0.414, 0.746, 0.4067, 0.7386, 0.4006, 0.7302, 0.3962, 0.7211, 0.3934, 0.7117, 0.3925, 0.7022, 0.3934, 0.6931, 0.3962, 0.6847, 0.4006, 0.6774, 0.4067, 0.6713, 0.414, 0.6668, 0.4223, 0.6641, 0.4314, 0.6631, 0.4408, 0.6641, 0.4503, 0.6668, 0.4593, 0.6713, 0.4677, 0.6774, 0.475, 0.6847, 0.481, 0.6931, 0.4855, 0.7022, 0.4882, 0.92, 0.7117, 0.92, 0.7196, 0.9005, 0.7211, 0.9005, 0.7117, 0.92, 0.7196, 0.92, 0.7273, 0.9005, 0.7302, 0.9005, 0.7211, 0.92, 0.7273, 0.92, 0.7343, 0.9005, 0.7386, 0.9005, 0.7302, 0.92, 0.7343, 0.92, 0.7405, 0.9005, 0.746, 0.9005, 0.7386, 0.92, 0.4696, 0.92, 0.4634, 0.9005, 0.4677, 0.9005, 0.475, 0.92, 0.4634, 0.92, 0.4564, 0.9005, 0.4593, 0.9005, 0.4677, 0.92, 0.4564, 0.92, 0.4488, 0.9005, 0.4503, 0.9005, 0.4593, 0.92, 0.4488, 0.92, 0.4408, 0.9005, 0.4408, 0.9005, 0.4503, 0.92, 0.4408, 0.92, 0.4329, 0.9005, 0.4314, 0.9005, 0.4408, 0.92, 0.4329, 0.92, 0.4253, 0.9005, 0.4223, 0.9005, 0.4314, 0.92, 0.4253, 0.92, 0.4182, 0.9005, 0.414, 0.9005, 0.4223, 0.92, 0.4182, 0.92, 0.4121, 0.9005, 0.4067, 0.9005, 0.414, 0.92, 0.7405, 0.92, 0.7343, 0.9005, 0.7386, 0.9005, 0.746, 0.92, 0.7343, 0.92, 0.7273, 0.9005, 0.7302, 0.9005, 0.7386, 0.92, 0.7273, 0.92, 0.7196, 0.9005, 0.7211, 0.9005, 0.7302, 0.92, 0.7196, 0.92, 0.7117, 0.9005, 0.7117, 0.9005, 0.7211, 0.92, 0.7117, 0.92, 0.7037, 0.9005, 0.7022, 0.9005, 0.7117, 0.92, 0.7037, 0.92, 0.696, 0.9005, 0.6931, 0.9005, 0.7022, 0.92, 0.696, 0.92, 0.689, 0.9005, 0.6847, 0.9005, 0.6931, 0.92, 0.689, 0.92, 0.6828, 0.9005, 0.6774, 0.9005, 0.6847, 0.92, 0.4121, 0.92, 0.4182, 0.9005, 0.414, 0.9005, 0.4067, 0.92, 0.4182, 0.92, 0.4253, 0.9005, 0.4223, 0.9005, 0.414, 0.92, 0.4253, 0.92, 0.4329, 0.9005, 0.4314, 0.9005, 0.4223, 0.92, 0.4329, 0.92, 0.4408, 0.9005, 0.4408, 0.9005, 0.4314, 0.92, 0.4408, 0.92, 0.4488, 0.9005, 0.4503, 0.9005, 0.4408, 0.92, 0.4488, 0.92, 0.4564, 0.9005, 0.4593, 0.9005, 0.4503, 0.92, 0.4564, 0.92, 0.4634, 0.9005, 0.4677, 0.9005, 0.4593, 0.92, 0.4634, 0.92, 0.4696, 0.9005, 0.475, 0.9005, 0.4677, 0.92, 0.6828, 0.92, 0.689, 0.9005, 0.6847, 0.9005, 0.6774, 0.92, 0.689, 0.92, 0.696, 0.9005, 0.6931, 0.9005, 0.6847, 0.92, 0.696, 0.92, 0.7037, 0.9005, 0.7022, 0.9005, 0.6931, 0.92, 0.7037, 0.92, 0.7117, 0.9005, 0.7117, 0.9005, 0.7022, 0.7198, 0.4793, 0.7117, 0.4801, 0.7035, 0.4793, 0.6957, 0.4769, 0.6885, 0.4731, 0.6824, 0.4681, 0.6774, 0.4621, 0.6738, 0.4553, 0.6717, 0.4482, 0.6709, 0.4408, 0.6717, 0.4335, 0.6738, 0.4263, 0.6774, 0.4196, 0.6824, 0.4136, 0.6885, 0.4086, 0.6957, 0.4048, 0.7035, 0.4024, 0.7117, 0.4016, 0.7198, 0.4024, 0.7276, 0.4048, 0.7348, 0.4086, 0.7409, 0.4136, 0.7459, 0.4196, 0.7495, 0.4263, 0.7517, 0.4335, 0.7524, 0.4408, 0.7517, 0.4482, 0.7495, 0.4553, 0.7459, 0.4621, 0.7409, 0.4681, 0.7348, 0.4731, 0.7276, 0.4769, 0.7261, 0.4747, 0.7327, 0.4712, 0.7343, 0.4747, 0.7273, 0.4784, 0.7327, 0.4712, 0.7383, 0.4666, 0.7405, 0.4696, 0.7343, 0.4747, 0.7383, 0.4666, 0.7429, 0.461, 0.7456, 0.4634, 0.7405, 0.4696, 0.7429, 0.461, 0.7463, 0.4547, 0.7494, 0.4564, 0.7456, 0.4634, 0.7463, 0.4547, 0.7484, 0.4479, 0.7517, 0.4488, 0.7494, 0.4564, 0.7484, 0.4479, 0.7491, 0.4408, 0.7525, 0.4408, 0.7517, 0.4488, 0.7491, 0.4408, 0.7484, 0.4338, 0.7517, 0.4329, 0.7525, 0.4408, 0.7484, 0.4338, 0.7463, 0.427, 0.7494, 0.4253, 0.7517, 0.4329, 0.7463, 0.427, 0.7429, 0.4207, 0.7456, 0.4182, 0.7494, 0.4253, 0.7429, 0.4207, 0.7383, 0.4151, 0.7405, 0.4121, 0.7456, 0.4182, 0.7383, 0.4151, 0.7327, 0.4105, 0.7343, 0.407, 0.7405, 0.4121, 0.7327, 0.4105, 0.7261, 0.407, 0.7273, 0.4032, 0.7343, 0.407, 0.7261, 0.407, 0.7191, 0.4049, 0.7196, 0.4009, 0.7273, 0.4032, 0.7191, 0.4049, 0.7117, 0.4041, 0.7117, 0.4001, 0.7196, 0.4009, 0.7117, 0.4041, 0.7043, 0.4049, 0.7037, 0.4009, 0.7117, 0.4001, 0.7043, 0.4049, 0.6972, 0.407, 0.696, 0.4032, 0.7037, 0.4009, 0.6972, 0.407, 0.6907, 0.4105, 0.689, 0.407, 0.696, 0.4032, 0.6907, 0.4105, 0.685, 0.4151, 0.6828, 0.4121, 0.689, 0.407, 0.685, 0.4151, 0.6804, 0.4207, 0.6777, 0.4182, 0.6828, 0.4121, 0.6804, 0.4207, 0.677, 0.427, 0.6739, 0.4253, 0.6777, 0.4182, 0.677, 0.427, 0.6749, 0.4338, 0.6716, 0.4329, 0.6739, 0.4253, 0.6749, 0.4338, 0.6742, 0.4408, 0.6708, 0.4408, 0.6716, 0.4329, 0.6742, 0.4408, 0.6749, 0.4479, 0.6716, 0.4488, 0.6708, 0.4408, 0.6749, 0.4479, 0.677, 0.4547, 0.6739, 0.4564, 0.6716, 0.4488, 0.677, 0.4547, 0.6804, 0.461, 0.6777, 0.4634, 0.6739, 0.4564, 0.6804, 0.461, 0.685, 0.4666, 0.6828, 0.4696, 0.6777, 0.4634, 0.685, 0.4666, 0.6907, 0.4712, 0.689, 0.4747, 0.6828, 0.4696, 0.6907, 0.4712, 0.6972, 0.4747, 0.696, 0.4784, 0.689, 0.4747, 0.6972, 0.4747, 0.7043, 0.4768, 0.7037, 0.4807, 0.696, 0.4784, 0.7191, 0.4768, 0.7261, 0.4747, 0.7273, 0.4784, 0.7196, 0.4807, 0.92, 0.7191, 0.92, 0.7117, 0.8611, 0.7117, 0.8611, 0.7198, 0.92, 0.7261, 0.92, 0.7191, 0.8611, 0.7198, 0.8611, 0.7276, 0.92, 0.7327, 0.92, 0.7261, 0.8611, 0.7276, 0.8611, 0.7348, 0.92, 0.7383, 0.92, 0.7327, 0.8611, 0.7348, 0.8611, 0.7409, 0.92, 0.461, 0.92, 0.4666, 0.8611, 0.4681, 0.8611, 0.4621, 0.92, 0.4547, 0.92, 0.461, 0.8611, 0.4621, 0.8611, 0.4553, 0.92, 0.4479, 0.92, 0.4547, 0.8611, 0.4553, 0.8611, 0.4482, 0.92, 0.4408, 0.92, 0.4479, 0.8611, 0.4482, 0.8611, 0.4408, 0.92, 0.4338, 0.92, 0.4408, 0.8611, 0.4408, 0.8611, 0.4335, 0.92, 0.427, 0.92, 0.4338, 0.8611, 0.4335, 0.8611, 0.4263, 0.92, 0.4207, 0.92, 0.427, 0.8611, 0.4263, 0.8611, 0.4196, 0.92, 0.4151, 0.92, 0.4207, 0.8611, 0.4196, 0.8611, 0.4136, 0.92, 0.7327, 0.92, 0.7383, 0.8611, 0.7409, 0.8611, 0.7348, 0.92, 0.7261, 0.92, 0.7327, 0.8611, 0.7348, 0.8611, 0.7276, 0.92, 0.7191, 0.92, 0.7261, 0.8611, 0.7276, 0.8611, 0.7198, 0.92, 0.7117, 0.92, 0.7191, 0.8611, 0.7198, 0.8611, 0.7117, 0.92, 0.7043, 0.92, 0.7117, 0.8611, 0.7117, 0.8611, 0.7035, 0.92, 0.6972, 0.92, 0.7043, 0.8611, 0.7035, 0.8611, 0.6957, 0.92, 0.6907, 0.92, 0.6972, 0.8611, 0.6957, 0.8611, 0.6885, 0.92, 0.685, 0.92, 0.6907, 0.8611, 0.6885, 0.8611, 0.6824, 0.92, 0.4207, 0.92, 0.4151, 0.8611, 0.4136, 0.8611, 0.4196, 0.92, 0.427, 0.92, 0.4207, 0.8611, 0.4196, 0.8611, 0.4263, 0.92, 0.4338, 0.92, 0.427, 0.8611, 0.4263, 0.8611, 0.4335, 0.92, 0.4408, 0.92, 0.4338, 0.8611, 0.4335, 0.8611, 0.4408, 0.92, 0.4479, 0.92, 0.4408, 0.8611, 0.4408, 0.8611, 0.4482, 0.92, 0.4547, 0.92, 0.4479, 0.8611, 0.4482, 0.8611, 0.4553, 0.92, 0.461, 0.92, 0.4547, 0.8611, 0.4553, 0.8611, 0.4621, 0.92, 0.4666, 0.92, 0.461, 0.8611, 0.4621, 0.8611, 0.4681, 0.92, 0.6907, 0.92, 0.685, 0.8611, 0.6824, 0.8611, 0.6885, 0.92, 0.6972, 0.92, 0.6907, 0.8611, 0.6885, 0.8611, 0.6957, 0.92, 0.7043, 0.92, 0.6972, 0.8611, 0.6957, 0.8611, 0.7035, 0.92, 0.7117, 0.92, 0.7043, 0.8611, 0.7035, 0.8611, 0.7117, 0.7117, 0.4775, 0.7191, 0.4768, 0.7196, 0.4807, 0.7117, 0.4815, 0.3757, 0.3662, 0.2279, 0.3662, 0.2279, 0.3549, 0.3757, 0.3524, 0.3757, 0.3524, 0.2279, 0.3549, 0.2279, 0.3441, 0.3757, 0.3391, 0.3757, 0.3391, 0.2279, 0.3441, 0.2279, 0.3341, 0.3757, 0.3268, 0.3757, 0.3268, 0.2279, 0.3341, 0.2279, 0.3253, 0.3757, 0.316, 0.3757, 0.5533, 0.2279, 0.5446, 0.2279, 0.5364, 0.3757, 0.5432, 0.3757, 0.5432, 0.2279, 0.5364, 0.2279, 0.527, 0.3757, 0.5317, 0.3757, 0.5317, 0.2279, 0.527, 0.2279, 0.5168, 0.3757, 0.5192, 0.3757, 0.5192, 0.2279, 0.5168, 0.2279, 0.5063, 0.3757, 0.5063, 0.3757, 0.5063, 0.2279, 0.5063, 0.2279, 0.4957, 0.3757, 0.4933, 0.3757, 0.4933, 0.2279, 0.4957, 0.2279, 0.4855, 0.3757, 0.4808, 0.3757, 0.4808, 0.2279, 0.4855, 0.2279, 0.4762, 0.3757, 0.4693, 0.3757, 0.4693, 0.2279, 0.4762, 0.2279, 0.4679, 0.3757, 0.4592, 0.3757, 0.316, 0.2279, 0.3253, 0.2279, 0.3341, 0.3757, 0.3268, 0.3757, 0.3268, 0.2279, 0.3341, 0.2279, 0.3441, 0.3757, 0.3391, 0.3757, 0.3391, 0.2279, 0.3441, 0.2279, 0.3549, 0.3757, 0.3524, 0.3757, 0.3524, 0.2279, 0.3549, 0.2279, 0.3662, 0.3757, 0.3662, 0.3757, 0.3662, 0.2279, 0.3662, 0.2279, 0.3775, 0.3757, 0.3801, 0.3757, 0.3801, 0.2279, 0.3775, 0.2279, 0.3883, 0.3757, 0.3934, 0.3757, 0.3934, 0.2279, 0.3883, 0.2279, 0.3983, 0.3757, 0.4057, 0.3757, 0.4057, 0.2279, 0.3983, 0.2279, 0.4071, 0.3757, 0.4164, 0.3757, 0.4592, 0.2279, 0.4679, 0.2279, 0.4762, 0.3757, 0.4693, 0.3757, 0.4693, 0.2279, 0.4762, 0.2279, 0.4855, 0.3757, 0.4808, 0.3757, 0.4808, 0.2279, 0.4855, 0.2279, 0.4957, 0.3757, 0.4933, 0.3757, 0.4933, 0.2279, 0.4957, 0.2279, 0.5063, 0.3757, 0.5063, 0.3757, 0.5063, 0.2279, 0.5063, 0.2279, 0.5168, 0.3757, 0.5192, 0.3757, 0.5192, 0.2279, 0.5168, 0.2279, 0.527, 0.3757, 0.5317, 0.3757, 0.5317, 0.2279, 0.527, 0.2279, 0.5364, 0.3757, 0.5432, 0.3757, 0.5432, 0.2279, 0.5364, 0.2279, 0.5446, 0.3757, 0.5533, 0.3757, 0.4164, 0.2279, 0.4071, 0.2279, 0.3983, 0.3757, 0.4057, 0.3757, 0.4057, 0.2279, 0.3983, 0.2279, 0.3883, 0.3757, 0.3934, 0.2279, 0.3662, 0.2279, 0.3775, 0.1876, 0.3745, 0.1876, 0.3662, 0.3757, 0.3934, 0.2279, 0.3883, 0.2279, 0.3775, 0.3757, 0.3801, 0.3757, 0.3801, 0.2279, 0.3775, 0.2279, 0.3662, 0.3757, 0.3662, 0.3662, 0.5728, 0.3524, 0.5715, 0.3391, 0.5677, 0.3268, 0.5616, 0.316, 0.5533, 0.3072, 0.5432, 0.3006, 0.5317, 0.2966, 0.5192, 0.2952, 0.5063, 0.2966, 0.4933, 0.3006, 0.4808, 0.3072, 0.4693, 0.316, 0.4592, 0.3268, 0.4509, 0.3391, 0.4448, 0.3524, 0.441, 0.3662, 0.4397, 0.3801, 0.441, 0.3934, 0.4448, 0.4057, 0.4509, 0.4164, 0.4592, 0.4252, 0.4693, 0.4318, 0.4808, 0.4358, 0.4933, 0.4372, 0.5063, 0.4358, 0.5192, 0.4318, 0.5317, 0.4252, 0.5432, 0.4164, 0.5533, 0.4057, 0.5616, 0.3934, 0.5677, 0.3801, 0.5715, 0.3597, 0.5356, 0.3662, 0.5362, 0.3727, 0.5356, 0.3789, 0.5339, 0.3846, 0.531, 0.3895, 0.5272, 0.3935, 0.5227, 0.3964, 0.5175, 0.3982, 0.512, 0.3988, 0.5063, 0.3982, 0.5005, 0.3964, 0.495, 0.3935, 0.4899, 0.3895, 0.4853, 0.3846, 0.4815, 0.3789, 0.4787, 0.3727, 0.4769, 0.3662, 0.4763, 0.3597, 0.4769, 0.3535, 0.4787, 0.3479, 0.4815, 0.3429, 0.4853, 0.3389, 0.4899, 0.336, 0.495, 0.3342, 0.5005, 0.3336, 0.5063, 0.3342, 0.512, 0.336, 0.5175, 0.3389, 0.5227, 0.3429, 0.5272, 0.3479, 0.531, 0.3535, 0.5339, 0.2279, 0.4855, 0.2279, 0.4957, 0.1876, 0.4985, 0.1876, 0.491, 0.2279, 0.3983, 0.2279, 0.3883, 0.1876, 0.3825, 0.1876, 0.3898, 0.2279, 0.5446, 0.2279, 0.5364, 0.1876, 0.5284, 0.1876, 0.5345, 0.2279, 0.527, 0.2279, 0.5364, 0.1876, 0.5284, 0.1876, 0.5215, 0.2279, 0.3549, 0.2279, 0.3441, 0.1876, 0.3499, 0.1876, 0.3579, 0.2279, 0.5063, 0.2279, 0.4957, 0.1876, 0.4985, 0.1876, 0.5063, 0.2279, 0.3441, 0.2279, 0.3549, 0.1876, 0.3579, 0.1876, 0.3499, 0.2279, 0.4762, 0.2279, 0.4855, 0.1876, 0.491, 0.1876, 0.4841, 0.2279, 0.4071, 0.2279, 0.3983, 0.1876, 0.3898, 0.1876, 0.3963, 0.2279, 0.3983, 0.2279, 0.4071, 0.1876, 0.3963, 0.1876, 0.3898, 0.2279, 0.5168, 0.2279, 0.527, 0.1876, 0.5215, 0.1876, 0.514, 0.2279, 0.3662, 0.2279, 0.3549, 0.1876, 0.3579, 0.1876, 0.3662, 0.2279, 0.5168, 0.2279, 0.5063, 0.1876, 0.5063, 0.1876, 0.514, 0.2279, 0.3341, 0.2279, 0.3441, 0.1876, 0.3499, 0.1876, 0.3426, 0.2279, 0.4679, 0.2279, 0.4762, 0.1876, 0.4841, 0.1876, 0.4781, 0.2279, 0.4762, 0.2279, 0.4679, 0.1876, 0.4781, 0.1876, 0.4841, 0.2279, 0.3883, 0.2279, 0.3983, 0.1876, 0.3898, 0.1876, 0.3825, 0.2279, 0.5063, 0.2279, 0.5168, 0.1876, 0.514, 0.1876, 0.5063, 0.2279, 0.3775, 0.2279, 0.3662, 0.1876, 0.3662, 0.1876, 0.3745, 0.2279, 0.527, 0.2279, 0.5168, 0.1876, 0.514, 0.1876, 0.5215, 0.2279, 0.3253, 0.2279, 0.3341, 0.1876, 0.3426, 0.1876, 0.3361, 0.2279, 0.3341, 0.2279, 0.3253, 0.1876, 0.3361, 0.1876, 0.3426, 0.2279, 0.4855, 0.2279, 0.4762, 0.1876, 0.4841, 0.1876, 0.491, 0.2279, 0.3775, 0.2279, 0.3883, 0.1876, 0.3825, 0.1876, 0.3745, 0.2279, 0.4957, 0.2279, 0.5063, 0.1876, 0.5063, 0.1876, 0.4985, 0.2279, 0.3883, 0.2279, 0.3775, 0.1876, 0.3745, 0.1876, 0.3825, 0.2279, 0.5364, 0.2279, 0.527, 0.1876, 0.5215, 0.1876, 0.5284, 0.2279, 0.5364, 0.2279, 0.5446, 0.1876, 0.5345, 0.1876, 0.5284, 0.2279, 0.3441, 0.2279, 0.3341, 0.1876, 0.3426, 0.1876, 0.3499, 0.2279, 0.4957, 0.2279, 0.4855, 0.1876, 0.491, 0.1876, 0.4985, 0.2279, 0.3549, 0.2279, 0.3662, 0.1876, 0.3662, 0.1876, 0.3579, 0.3662, 0.5407, 0.3589, 0.54, 0.3579, 0.5454, 0.3662, 0.5461, 0.3589, 0.54, 0.3519, 0.538, 0.3499, 0.5431, 0.3579, 0.5454, 0.3519, 0.538, 0.3455, 0.5348, 0.3426, 0.5394, 0.3499, 0.5431, 0.3455, 0.5348, 0.3399, 0.5305, 0.3361, 0.5345, 0.3426, 0.5394, 0.3399, 0.5305, 0.3353, 0.5253, 0.3309, 0.5284, 0.3361, 0.5345, 0.3353, 0.5253, 0.3319, 0.5193, 0.3269, 0.5215, 0.3309, 0.5284, 0.3319, 0.5193, 0.3298, 0.5129, 0.3245, 0.514, 0.3269, 0.5215, 0.3298, 0.5129, 0.3291, 0.5063, 0.3237, 0.5063, 0.3245, 0.514, 0.3291, 0.5063, 0.3298, 0.4996, 0.3245, 0.4985, 0.3237, 0.5063, 0.3298, 0.4996, 0.3319, 0.4932, 0.3269, 0.491, 0.3245, 0.4985, 0.3319, 0.4932, 0.3353, 0.4873, 0.3309, 0.4841, 0.3269, 0.491, 0.3353, 0.4873, 0.3399, 0.482, 0.3361, 0.4781, 0.3309, 0.4841, 0.3399, 0.482, 0.3455, 0.4777, 0.3426, 0.4731, 0.3361, 0.4781, 0.3455, 0.4777, 0.3519, 0.4745, 0.3499, 0.4694, 0.3426, 0.4731, 0.3519, 0.4745, 0.3589, 0.4725, 0.3579, 0.4672, 0.3499, 0.4694, 0.3589, 0.4725, 0.3662, 0.4718, 0.3662, 0.4664, 0.3579, 0.4672, 0.3662, 0.4718, 0.3735, 0.4725, 0.3745, 0.4672, 0.3662, 0.4664, 0.3735, 0.4725, 0.3805, 0.4745, 0.3825, 0.4694, 0.3745, 0.4672, 0.3805, 0.4745, 0.387, 0.4777, 0.3898, 0.4731, 0.3825, 0.4694, 0.387, 0.4777, 0.3926, 0.482, 0.3963, 0.4781, 0.3898, 0.4731, 0.3926, 0.482, 0.3971, 0.4873, 0.4016, 0.4841, 0.3963, 0.4781, 0.3971, 0.4873, 0.4005, 0.4932, 0.4055, 0.491, 0.4016, 0.4841, 0.4005, 0.4932, 0.4026, 0.4996, 0.4079, 0.4985, 0.4055, 0.491, 0.4026, 0.4996, 0.4033, 0.5063, 0.4087, 0.5063, 0.4079, 0.4985, 0.4033, 0.5063, 0.4026, 0.5129, 0.4079, 0.514, 0.4087, 0.5063, 0.4026, 0.5129, 0.4005, 0.5193, 0.4055, 0.5215, 0.4079, 0.514, 0.4005, 0.5193, 0.3971, 0.5253, 0.4016, 0.5284, 0.4055, 0.5215, 0.3971, 0.5253, 0.3926, 0.5305, 0.3963, 0.5345, 0.4016, 0.5284, 0.3926, 0.5305, 0.387, 0.5348, 0.3898, 0.5394, 0.3963, 0.5345, 0.387, 0.5348, 0.3805, 0.538, 0.3825, 0.5431, 0.3898, 0.5394, 0.3805, 0.538, 0.3735, 0.54, 0.3745, 0.5454, 0.3825, 0.5431, 0.3735, 0.54, 0.3662, 0.5407, 0.3662, 0.5461, 0.3745, 0.5454, 0.2158, 0.3662, 0.2158, 0.3597, 0.1876, 0.3589, 0.1876, 0.3662, 0.2158, 0.3597, 0.2158, 0.3535, 0.1876, 0.3519, 0.1876, 0.3589, 0.2158, 0.3535, 0.2158, 0.3479, 0.1876, 0.3455, 0.1876, 0.3519, 0.2158, 0.3479, 0.2158, 0.3429, 0.1876, 0.3399, 0.1876, 0.3455, 0.2158, 0.5272, 0.2158, 0.5227, 0.1876, 0.5253, 0.1876, 0.5305, 0.2158, 0.5227, 0.2158, 0.5175, 0.1876, 0.5193, 0.1876, 0.5253, 0.2158, 0.5175, 0.2158, 0.512, 0.1876, 0.5129, 0.1876, 0.5193, 0.2158, 0.512, 0.2158, 0.5063, 0.1876, 0.5063, 0.1876, 0.5129, 0.2158, 0.5063, 0.2158, 0.5005, 0.1876, 0.4996, 0.1876, 0.5063, 0.2158, 0.5005, 0.2158, 0.495, 0.1876, 0.4932, 0.1876, 0.4996, 0.2158, 0.495, 0.2158, 0.4899, 0.1876, 0.4873, 0.1876, 0.4932, 0.2158, 0.4899, 0.2158, 0.4853, 0.1876, 0.482, 0.1876, 0.4873, 0.2158, 0.3429, 0.2158, 0.3479, 0.1876, 0.3455, 0.1876, 0.3399, 0.2158, 0.3479, 0.2158, 0.3535, 0.1876, 0.3519, 0.1876, 0.3455, 0.2158, 0.3535, 0.2158, 0.3597, 0.1876, 0.3589, 0.1876, 0.3519, 0.2158, 0.3597, 0.2158, 0.3662, 0.1876, 0.3662, 0.1876, 0.3589, 0.2158, 0.3662, 0.2158, 0.3727, 0.1876, 0.3735, 0.1876, 0.3662, 0.2158, 0.3727, 0.2158, 0.3789, 0.1876, 0.3805, 0.1876, 0.3735, 0.2158, 0.3789, 0.2158, 0.3846, 0.1876, 0.387, 0.1876, 0.3805, 0.2158, 0.3846, 0.2158, 0.3895, 0.1876, 0.3926, 0.1876, 0.387, 0.2158, 0.4853, 0.2158, 0.4899, 0.1876, 0.4873, 0.1876, 0.482, 0.2158, 0.4899, 0.2158, 0.495, 0.1876, 0.4932, 0.1876, 0.4873, 0.2158, 0.495, 0.2158, 0.5005, 0.1876, 0.4996, 0.1876, 0.4932, 0.2158, 0.5005, 0.2158, 0.5063, 0.1876, 0.5063, 0.1876, 0.4996, 0.2158, 0.5063, 0.2158, 0.512, 0.1876, 0.5129, 0.1876, 0.5063, 0.2158, 0.512, 0.2158, 0.5175, 0.1876, 0.5193, 0.1876, 0.5129, 0.2158, 0.5175, 0.2158, 0.5227, 0.1876, 0.5253, 0.1876, 0.5193, 0.2158, 0.5227, 0.2158, 0.5272, 0.1876, 0.5305, 0.1876, 0.5253, 0.2158, 0.3895, 0.2158, 0.3846, 0.1876, 0.387, 0.1876, 0.3926, 0.2158, 0.3846, 0.2158, 0.3789, 0.1876, 0.3805, 0.1876, 0.387, 0.2158, 0.3789, 0.2158, 0.3727, 0.1876, 0.3735, 0.1876, 0.3805, 0.2158, 0.3727, 0.2158, 0.3662, 0.1876, 0.3662, 0.1876, 0.3735, 0.8457, 0.4857, 0.8516, 0.469, 0.8251, 0.4698, 0.4357, 0.5068, 0.4707, 0.4834, 0.4698, 0.513, 0.3971, 0.4986, 0.4365, 0.4605, 0.4357, 0.5068, 0.7962, 0.4834, 0.8078, 0.5293, 0.8251, 0.513, 0.8516, 0.469, 0.8635, 0.4349, 0.8341, 0.4357, 0.8635, 0.4349, 0.8838, 0.3919, 0.8428, 0.3971, 0.8626, 0.4377, 0.8292, 0.4383, 0.8443, 0.3984, 0.8515, 0.4692, 0.8144, 0.4737, 0.8292, 0.4383, 0.8457, 0.4857, 0.8073, 0.4929, 0.8144, 0.4737, 0.7732, 0.4727, 0.8073, 0.4929, 0.7397, 0.5, 0.786, 0.4407, 0.8144, 0.4737, 0.7732, 0.4727, 0.8292, 0.4383, 0.8047, 0.4024, 0.8443, 0.3984])
me_cube.materials.append(mat_shipbody)
me_cube.materials.append(mat_metal)
me_cube.materials.append(mat_glass)
me_cube.materials.append(mat_engine)
me_cube.materials.append(mat_weapon)
me_cube.use_mirror_vertex_groups = False
me_cube.update()

# ---- objects
ob_cube = bpy.data.objects.new('Cube', me_cube)

# ---- transforms, parenting, visibility, modifiers, constraints
ob_cube.location = (0.0, 0.0, 0.0)
ob_cube.scale = (3.0, 3.0, 3.0)
ob_cube.lock_rotations_4d = False
ob_cube.empty_display_type = 'ARROWS'
ob_cube.lineart.crease_threshold = 0.0
_m = ob_cube.modifiers.new('Mirror', 'MIRROR')
_m.use_axis = (False, True, False)
_m.use_bisect_axis = (False, True, False)

# ---- collection membership
col_collection.objects.link(ob_cube)

# ---- scene / render settings (as saved in the file)
scene.frame_start = 1; scene.frame_end = 250; scene.frame_set(1)
scene.render.engine = 'BLENDER_EEVEE_NEXT'
scene.cycles.sampling_pattern = 'TABULATED_SOBOL'
scene.cycles.use_light_tree = False
scene.view_settings.view_transform = 'Filmic'
bpy.context.view_layer.update()

# ---- added for rendering (the .blend has no active camera and no usable light): camera, sun
cam_auto = bpy.data.cameras.new('AutoCamera')
cam_auto.lens = 50.0
cam_auto.sensor_width = 36.0
cam_auto.clip_end = 1000.0
ob_auto_camera = bpy.data.objects.new('AutoCamera', cam_auto)
scene.collection.objects.link(ob_auto_camera)
ob_auto_camera.location = (48.2111, -48.6906, 31.9039)
ob_auto_camera.rotation_euler = (1.09748, -7.21219e-08, 0.694738)
scene.camera = ob_auto_camera
light_auto_sun = bpy.data.lights.new('AutoSun', 'SUN')
light_auto_sun.energy = 3.0
light_auto_sun.angle = 0.0523599
ob_auto_sun = bpy.data.objects.new('AutoSun', light_auto_sun)
scene.collection.objects.link(ob_auto_sun)
ob_auto_sun.rotation_euler = (0.872665, 0.174533, 0.523599)
bpy.context.view_layer.update()
